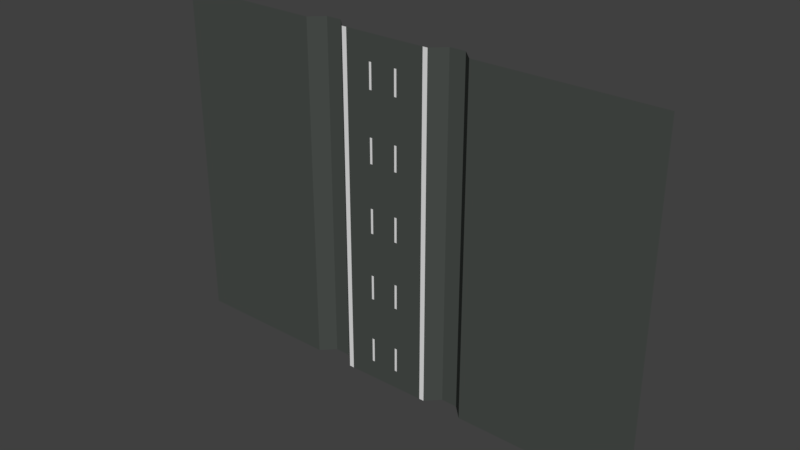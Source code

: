 # Source: road.3.v003.blend  (saved by Blender 2.79.0; exported with 4.5.12 LTS)
import bpy
from mathutils import Matrix  # noqa: F401  (used for matrix-valued properties, if any)

bpy.ops.wm.read_factory_settings(use_empty=True)
scene = bpy.context.scene
scene.name = 'Scene'

# ---- collections
col_collection_1 = bpy.data.collections.new('Collection 1'); scene.collection.children.link(col_collection_1)

# ---- materials (node trees are filled in below, after node groups)
mat_grau = bpy.data.materials.new('grau')
mat_grau.alpha_threshold = 0.0
mat_grau.use_transparent_shadow = False
mat_grau.diffuse_color = (0.06806, 0.07658, 0.07013, 1.0)
mat_grau.roughness = 0.5
mat_wei = bpy.data.materials.new('weiß')
mat_wei.alpha_threshold = 0.0
mat_wei.use_transparent_shadow = False
mat_wei.roughness = 0.5

# ---- material node trees

# ---- world
world_world = bpy.data.worlds.new('World'); scene.world = world_world
world_world.color = (0.05088, 0.05088, 0.05088)
world_world.use_sun_shadow = False
world_world.sun_shadow_jitter_overblur = 0.0
world_world.cycles.sampling_method = 'MANUAL'

# ---- meshes
me_plane = bpy.data.meshes.new('Plane')
me_plane.from_pydata([(-2.35, 0.0, 0.0), (1.35, 0.0, 0.0), (-2.35, -6.018e-07, -13.77), (1.35, -6.006e-07, -13.74), (-2.85, 0.5, 0.002759), (1.85, 0.5, -0.001404), (-2.85, 0.5, -13.75), (1.85, 0.5, -13.74), (-3.5, 0.5, 0.002759), (-3.5, 0.5, -13.74), (2.5, 0.5, -13.74), (2.501, 0.5, -0.001404), (-0.05, 0.0, 0.0), (-0.05, -6.012e-07, -13.75), (-1.15, -6.015e-07, -13.76), (-1.15, 0.0, 0.0), (0.05, -6.011e-07, -13.75), (0.05, -1.459e-13, -3.338e-06), (-1.05, 0.0, 0.0), (-1.05, -6.014e-07, -13.76), (-2.35, -4.488e-07, -10.27), (-2.35, -4.05e-07, -9.264), (-2.35, -3.284e-07, -7.512), (-2.35, -2.846e-07, -6.51), (-2.35, -2.08e-07, -4.758), (-2.35, -1.642e-07, -3.756), (-2.35, -8.761e-08, -2.004), (-2.35, -4.381e-08, -1.002), (1.35, -4.366e-08, -0.9989), (1.35, -8.732e-08, -1.998), (1.35, -1.638e-07, -3.746), (1.35, -2.074e-07, -4.745), (1.35, -2.839e-07, -6.494), (1.35, -3.275e-07, -7.493), (1.35, -4.04e-07, -9.242), (1.35, -4.476e-07, -10.24), (2.501, 0.5, -1.0), (2.501, 0.5, -1.999), (2.501, 0.5, -3.748), (2.501, 0.5, -4.747), (2.501, 0.5, -6.495), (2.501, 0.5, -7.494), (2.501, 0.5, -9.243), (2.501, 0.5, -10.24), (-0.05, -4.374e-08, -1.001), (-0.05, -8.746e-08, -2.001), (-0.05, -1.64e-07, -3.751), (-0.05, -2.077e-07, -4.752), (-0.05, -2.842e-07, -6.502), (-0.05, -3.279e-07, -7.502), (-0.05, -4.045e-07, -9.253), (-0.05, -4.482e-07, -10.25), (-1.15, -4.378e-08, -1.001), (-1.15, -8.754e-08, -2.003), (-1.15, -1.641e-07, -3.754), (-1.15, -2.078e-07, -4.755), (-1.15, -2.844e-07, -6.506), (-1.15, -3.282e-07, -7.507), (-1.15, -4.047e-07, -9.259), (-1.15, -4.485e-07, -10.26), (0.05, -4.373e-08, -1.0), (0.05, -8.744e-08, -2.0), (0.05, -1.639e-07, -3.751), (0.05, -2.077e-07, -4.751), (0.05, -2.842e-07, -6.501), (0.05, -3.279e-07, -7.501), (0.05, -4.044e-07, -9.251), (0.05, -4.481e-07, -10.25), (-1.05, -4.377e-08, -1.001), (-1.05, -8.752e-08, -2.002), (-1.05, -1.641e-07, -3.753), (-1.05, -2.078e-07, -4.754), (-1.05, -2.844e-07, -6.505), (-1.05, -3.281e-07, -7.506), (-1.05, -4.047e-07, -9.257), (-1.05, -4.484e-07, -10.26), (-2.15, -6.017e-07, -13.77), (-2.15, 0.0, 0.0), (-2.15, -4.38e-08, -1.002), (-2.15, -8.759e-08, -2.004), (-2.15, -1.642e-07, -3.756), (-2.15, -2.08e-07, -4.757), (-2.15, -2.845e-07, -6.509), (-2.15, -3.283e-07, -7.511), (-2.15, -4.049e-07, -9.263), (-2.15, -4.487e-07, -10.26), (1.15, 0.0, 0.0), (1.15, -6.007e-07, -13.74), (1.15, -4.367e-08, -0.9991), (1.15, -8.734e-08, -1.998), (1.15, -1.638e-07, -3.747), (1.15, -2.075e-07, -4.746), (1.15, -2.839e-07, -6.495), (1.15, -3.276e-07, -7.494), (1.15, -4.04e-07, -9.243), (1.15, -4.477e-07, -10.24), (1.35, -5.241e-07, -11.99), (2.5, 0.5, -11.99), (-0.05, -5.247e-07, -12.0), (-1.15, -5.25e-07, -12.01), (0.05, -5.246e-07, -12.0), (-1.05, -5.249e-07, -12.01), (-2.35, -5.253e-07, -12.02), (-2.15, -5.252e-07, -12.02), (1.15, -5.242e-07, -11.99), (1.35, -5.678e-07, -12.99), (2.5, 0.5, -12.99), (-0.05, -5.684e-07, -13.0), (-1.15, -5.687e-07, -13.01), (0.05, -5.683e-07, -13.0), (-1.05, -5.686e-07, -13.01), (-2.15, -5.689e-07, -13.02), (1.15, -5.679e-07, -12.99), (-2.35, -5.69e-07, -13.02), (-10.0, -3.605e-09, 0.002757), (-10.0, -6.042e-07, -13.74), (-4.0, 1.206e-10, 0.002758), (-4.0, -6.004e-07, -13.74), (2.5, 0.5, -13.74), (2.5, 0.5, -0.001404), (2.5, 0.5, -1.0), (2.5, 0.5, -1.999), (2.5, 0.5, -3.748), (2.5, 0.5, -4.747), (2.5, 0.5, -6.495), (2.5, 0.5, -7.494), (2.5, 0.5, -9.243), (2.5, 0.5, -10.24), (2.5, 0.5, -11.99), (2.5, 0.5, -12.99), (3.0, -6.006e-07, -13.74), (3.0, -6.139e-11, -0.001404), (10.0, -6.006e-07, -13.74), (10.0, -6.139e-11, -0.001404)], [], [(112, 105, 3, 87), (127, 126, 125, 124, 123, 122, 121, 120, 119, 131, 130, 118, 129, 128), (110, 107, 13, 19), (112, 87, 16, 109), (111, 108, 14, 76), (107, 109, 16, 13), (108, 110, 19, 14), (15, 18, 68, 52), (52, 68, 69, 53), (53, 69, 70, 54), (54, 70, 71, 55), (55, 71, 72, 56), (56, 72, 73, 57), (57, 73, 74, 58), (58, 74, 75, 59), (12, 17, 60, 44), (44, 60, 61, 45), (45, 61, 62, 46), (46, 62, 63, 47), (47, 63, 64, 48), (48, 64, 65, 49), (49, 65, 66, 50), (50, 66, 67, 51), (17, 86, 88, 60), (77, 15, 52, 78), (78, 52, 53, 79), (79, 53, 54, 80), (80, 54, 55, 81), (81, 55, 56, 82), (82, 56, 57, 83), (83, 57, 58, 84), (84, 58, 59, 85), (18, 12, 44, 68), (68, 44, 45, 69), (69, 45, 46, 70), (70, 46, 47, 71), (71, 47, 48, 72), (72, 48, 49, 73), (73, 49, 50, 74), (74, 50, 51, 75), (35, 34, 33, 32, 31, 30, 29, 28, 1, 5, 7, 3, 105, 96), (86, 1, 28, 88), (88, 28, 29, 89), (89, 29, 30, 90), (90, 30, 31, 91), (91, 31, 32, 92), (92, 32, 33, 93), (93, 33, 34, 94), (94, 34, 35, 95), (21, 84, 85, 20), (22, 83, 84, 21), (23, 82, 83, 22), (24, 81, 82, 23), (25, 80, 81, 24), (26, 79, 80, 25), (27, 78, 79, 26), (0, 77, 78, 27), (113, 111, 76, 2), (66, 94, 95, 67), (65, 93, 94, 66), (64, 92, 93, 65), (63, 91, 92, 64), (62, 90, 91, 63), (61, 89, 90, 62), (60, 88, 89, 61), (20, 85, 103, 102), (59, 75, 101, 99), (51, 67, 100, 98), (67, 95, 104, 100), (85, 59, 99, 103), (75, 51, 98, 101), (95, 35, 96, 104), (27, 26, 25, 24, 23, 22, 21, 20, 102, 113, 2, 6, 4, 0), (36, 37, 38, 39, 40, 41, 42, 43, 97, 106, 10, 7, 5, 11), (102, 103, 111, 113), (99, 101, 110, 108), (98, 100, 109, 107), (100, 104, 112, 109), (103, 99, 108, 111), (101, 98, 107, 110), (104, 96, 105, 112), (9, 117, 116, 8), (117, 115, 114, 116), (36, 11, 119, 120), (106, 97, 128, 129), (43, 42, 126, 127), (97, 43, 127, 128), (40, 39, 123, 124), (37, 36, 120, 121), (10, 106, 129, 118), (41, 40, 124, 125), (38, 37, 121, 122), (42, 41, 125, 126), (39, 38, 122, 123), (131, 133, 132, 130), (4, 6, 9, 8)])
me_plane.polygons.foreach_set('material_index', [1, 0, 0, 0, 0, 0, 0, 0, 1, 0, 1, 0, 1, 0, 1, 0, 1, 0, 1, 0, 1, 0, 1, 0, 0, 0, 0, 0, 0, 0, 0, 0, 0, 0, 0, 0, 0, 0, 0, 0, 0, 1, 1, 1, 1, 1, 1, 1, 1, 1, 1, 1, 1, 1, 1, 1, 1, 1, 0, 0, 0, 0, 0, 0, 0, 1, 0, 0, 0, 0, 0, 1, 0, 0, 1, 1, 1, 0, 0, 0, 1, 0, 0, 0, 0, 0, 0, 0, 0, 0, 0, 0, 0, 0, 0, 0])
me_plane.materials.append(mat_grau)
me_plane.materials.append(mat_wei)
me_plane.use_remesh_preserve_volume = False
me_plane.use_remesh_preserve_attributes = False
me_plane.use_mirror_vertex_groups = False
me_plane.update()

# ---- objects
ob_plane = bpy.data.objects.new('Plane', me_plane)

# ---- transforms, parenting, visibility, modifiers, constraints
ob_plane.location = (0.0, 0.0, 0.0)
ob_plane.lineart.crease_threshold = 0.0

# ---- collection membership
col_collection_1.objects.link(ob_plane)

# ---- scene / render settings (as saved in the file)
scene.frame_start = 1; scene.frame_end = 250; scene.frame_set(1)
scene.render.engine = 'BLENDER_EEVEE_NEXT'
scene.render.resolution_percentage = 50
scene.render.dither_intensity = 0.0
scene.cycles.use_denoising = False
scene.cycles.samples = 128
scene.cycles.sampling_pattern = 'TABULATED_SOBOL'
scene.cycles.use_adaptive_sampling = False
scene.cycles.use_light_tree = False
scene.cycles.blur_glossy = 0.0
scene.cycles.sample_clamp_indirect = 0.0
scene.view_settings.view_transform = 'Standard'
bpy.context.view_layer.update()

# ---- added for rendering (the .blend has no active camera and no usable light): camera, sun
cam_auto = bpy.data.cameras.new('AutoCamera')
cam_auto.lens = 50.0
cam_auto.sensor_width = 36.0
cam_auto.clip_end = 1000.0
ob_auto_camera = bpy.data.objects.new('AutoCamera', cam_auto)
scene.collection.objects.link(ob_auto_camera)
ob_auto_camera.location = (22.4715, -26.7158, 11.0945)
ob_auto_camera.rotation_euler = (1.09748, -7.21219e-08, 0.694738)
scene.camera = ob_auto_camera
light_auto_sun = bpy.data.lights.new('AutoSun', 'SUN')
light_auto_sun.energy = 3.0
light_auto_sun.angle = 0.0523599
ob_auto_sun = bpy.data.objects.new('AutoSun', light_auto_sun)
scene.collection.objects.link(ob_auto_sun)
ob_auto_sun.rotation_euler = (0.872665, 0.174533, 0.523599)
bpy.context.view_layer.update()
